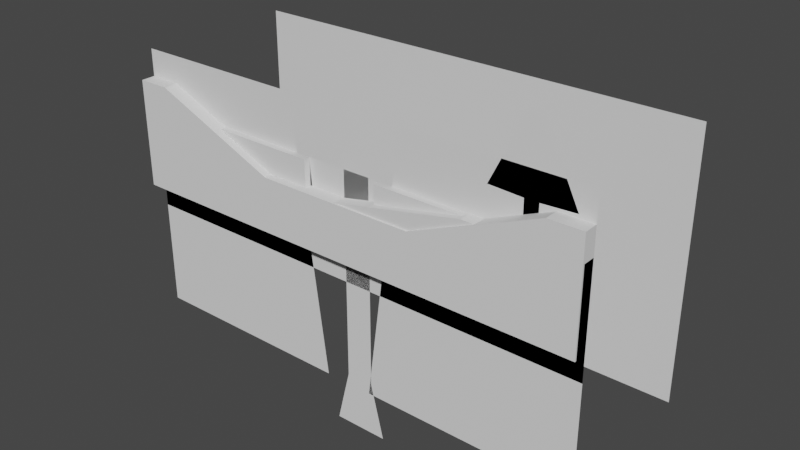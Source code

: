# Source: phoenix.blend  (saved by Blender 2.80.75; exported with 4.5.12 LTS)
import bpy
from mathutils import Matrix  # noqa: F401  (used for matrix-valued properties, if any)

bpy.ops.wm.read_factory_settings(use_empty=True)
scene = bpy.context.scene
scene.name = 'Scene'

# ---- collections
col_collection = bpy.data.collections.new('Collection'); scene.collection.children.link(col_collection)

# ---- world
world_world = bpy.data.worlds.new('World'); scene.world = world_world
world_world.use_nodes = True; world_world.node_tree.nodes.clear()
_N = world_world.node_tree.nodes; _L = world_world.node_tree.links
n0 = _N.new('ShaderNodeOutputWorld'); n0.name = 'World Output'; n0.location = (300, 300)
n1 = _N.new('ShaderNodeBackground'); n1.name = 'Background'; n1.location = (10, 300)
n1.inputs[0].default_value = (0.05088, 0.05088, 0.05088, 1.0)
_L.new(n1.outputs[0], n0.inputs[0])
n0.is_active_output = True
world_world.color = (0.05088, 0.05088, 0.05088)
world_world.use_sun_shadow = False
world_world.sun_shadow_jitter_overblur = 0.0

# ---- meshes
me_plane_002 = bpy.data.meshes.new('Plane.002')
me_plane_002.from_pydata([(-0.5, 0.0, 0.0), (0.5, 0.0, 0.0), (-0.5, 0.0, 2.0), (0.5, 0.0, 2.0)], [], [(0, 1, 3, 2)])
_uv = me_plane_002.uv_layers.new(name='UVMap')
_uv.uv.foreach_set('vector', [0.0, 0.0, 1.0, 0.0, 1.0, 1.0, 0.0, 1.0])
me_plane_002.use_remesh_preserve_volume = False
me_plane_002.use_remesh_preserve_attributes = False
me_plane_002.use_mirror_vertex_groups = False
me_plane_002.update()
me_plane_003 = bpy.data.meshes.new('Plane.003')
me_plane_003.from_pydata([(-8.9, 0.0, -5.0), (8.9, 0.0, -5.0), (-8.9, 0.0, 5.0), (8.9, 0.0, 5.0)], [], [(0, 1, 3, 2)])
_uv = me_plane_003.uv_layers.new(name='UVMap')
_uv.uv.foreach_set('vector', [0.0, 0.0, 1.0, 0.0, 1.0, 1.0, 0.0, 1.0])
me_plane_003.use_remesh_preserve_volume = False
me_plane_003.use_remesh_preserve_attributes = False
me_plane_003.use_mirror_vertex_groups = False
me_plane_003.update()
me_plane_004 = bpy.data.meshes.new('Plane.004')
me_plane_004.from_pydata([(-8.9, 0.0, -0.5), (8.9, 0.0, -0.5), (-8.9, 0.0, 0.5), (8.9, 0.0, 0.5)], [], [(0, 1, 3, 2)])
_uv = me_plane_004.uv_layers.new(name='UVMap')
_uv.uv.foreach_set('vector', [0.0, 0.0, 1.0, 0.0, 1.0, 1.0, 0.0, 1.0])
me_plane_004.use_remesh_preserve_volume = False
me_plane_004.use_remesh_preserve_attributes = False
me_plane_004.use_mirror_vertex_groups = False
me_plane_004.update()
me_plane_005 = bpy.data.meshes.new('Plane.005')
me_plane_005.from_pydata([(-0.3892, 0.0, -0.2339), (0.3892, 0.0, -0.2339), (-0.3892, 0.0, 0.2339), (0.3892, 0.0, 0.2339), (-0.2207, 0.0, -0.2339), (-0.2207, 0.0, 0.2339), (-0.076, 0.0, -0.2339), (0.1273, 0.0, -0.2339), (0.1273, 0.0, 0.2339), (-0.076, 0.0, 0.2339), (-0.3892, 0.0, 0.07796), (-0.3892, 0.0, -0.07796), (0.3892, 0.0, -0.07796), (0.3892, 0.0, 0.07796), (-0.2207, 0.0, -0.07796), (-0.2207, 0.0, 0.07796), (-0.076, 0.0, -0.07796), (-0.076, 0.0, 0.07796), (0.1273, 0.0, -0.07796), (0.1273, 0.0, 0.07796)], [], [(19, 13, 3, 8), (10, 15, 5, 2), (15, 17, 9, 5), (17, 19, 8, 9), (6, 7, 18, 16), (4, 6, 16, 14), (14, 16, 17, 15), (0, 4, 14, 11), (11, 14, 15, 10), (7, 1, 12, 18), (18, 12, 13, 19)])
_uv = me_plane_005.uv_layers.new(name='UVMap')
_uv.uv.foreach_set('vector', [0.6635, 0.6667, 1.0, 0.6667, 1.0, 1.0, 0.6635, 1.0, 0.0, 0.6667, 0.2165, 0.6667, 0.2165, 1.0, 0.0, 1.0, 0.2165, 0.6667, 0.4023, 0.6667, 0.4023, 1.0, 0.2165, 1.0, 0.4023, 0.6667, 0.6635, 0.6667, 0.6635, 1.0, 0.4023, 1.0, 0.4023, 0.0, 0.6635, 0.0, 0.6635, 0.3333, 0.4023, 0.3333, 0.2165, 0.0, 0.4023, 0.0, 0.4023, 0.3333, 0.2165, 0.3333, 0.2165, 0.3333, 0.4023, 0.3333, 0.4023, 0.6667, 0.2165, 0.6667, 0.0, 0.0, 0.2165, 0.0, 0.2165, 0.3333, 0.0, 0.3333, 0.0, 0.3333, 0.2165, 0.3333, 0.2165, 0.6667, 0.0, 0.6667, 0.6635, 0.0, 1.0, 0.0, 1.0, 0.3333, 0.6635, 0.3333, 0.6635, 0.3333, 1.0, 0.3333, 1.0, 0.6667, 0.6635, 0.6667])
me_plane_005.use_remesh_preserve_volume = False
me_plane_005.use_remesh_preserve_attributes = False
me_plane_005.use_mirror_vertex_groups = False
me_plane_005.update()
me_plane_006 = bpy.data.meshes.new('Plane.006')
me_plane_006.from_pydata([(-1.0, 0.0, 0.0), (1.0, 0.0, 0.0), (-0.5031, 0.0, 2.0), (0.5031, 0.0, 2.0), (-0.5031, 0.0, 10.11), (0.5031, 0.0, 10.11)], [], [(0, 1, 3, 2), (2, 3, 5, 4)])
_uv = me_plane_006.uv_layers.new(name='UVMap')
_uv.uv.foreach_set('vector', [0.0, 0.0, 1.0, 0.0, 1.0, 1.0, 0.0, 1.0, 0.0, 1.0, 1.0, 1.0, 1.0, 1.0, 0.0, 1.0])
me_plane_006.use_remesh_preserve_volume = False
me_plane_006.use_remesh_preserve_attributes = False
me_plane_006.use_mirror_vertex_groups = False
me_plane_006.update()
me_plane_007 = bpy.data.meshes.new('Plane.007')
me_plane_007.from_pydata([(-0.0001989, -1.333e-07, -0.007677), (-2.104, -3.531e-08, 1.263), (0.5472, 5.908e-08, 0.5603)], [], [(1, 0, 2)])
_uv = me_plane_007.uv_layers.new(name='UVMap')
_uv.uv.foreach_set('vector', [0.0, 1.0, 1.0, 0.0, 1.0, 1.0])
me_plane_007.use_remesh_preserve_volume = False
me_plane_007.use_remesh_preserve_attributes = False
me_plane_007.use_mirror_vertex_groups = False
me_plane_007.update()
me_plane_008 = bpy.data.meshes.new('Plane.008')
me_plane_008.from_pydata([(0.0, 0.0, 0.0), (-0.2134, 9.616e-09, 0.2134), (0.2134, 9.616e-09, 0.2134)], [], [(0, 2, 1)])
_uv = me_plane_008.uv_layers.new(name='UVMap')
_uv.uv.foreach_set('vector', [1.0, 0.0, 1.0, 1.0, 0.0, 1.0])
me_plane_008.use_remesh_preserve_volume = False
me_plane_008.use_remesh_preserve_attributes = False
me_plane_008.use_mirror_vertex_groups = False
me_plane_008.update()
me_plane_009 = bpy.data.meshes.new('Plane.009')
me_plane_009.from_pydata([(-0.3892, 0.0, 0.2339), (-0.2207, 0.0, 0.2339), (-0.3892, 0.0, 0.3612), (-0.2207, 0.0, 0.3612)], [], [(0, 1, 3, 2)])
_uv = me_plane_009.uv_layers.new(name='UVMap')
_uv.uv.foreach_set('vector', [0.0, 1.0, 0.2165, 1.0, 0.2165, 1.0, 0.0, 1.0])
me_plane_009.use_remesh_preserve_volume = False
me_plane_009.use_remesh_preserve_attributes = False
me_plane_009.use_mirror_vertex_groups = False
me_plane_009.update()
me_plane_010 = bpy.data.meshes.new('Plane.010')
me_plane_010.from_pydata([(-8.9, 0.0, 0.0), (8.9, 0.0, 0.0), (-8.9, 0.0, 1.0), (8.9, 0.0, 3.018), (4.862, 0.0, 0.0), (4.862, 0.0, 3.018), (-4.96, 0.0, 1.0), (-4.96, 0.0, 0.0), (-8.9, -0.4643, 1.0), (-8.9, -0.4643, 0.0), (4.862, -0.4643, 0.0), (8.9, -0.4643, 0.0), (8.9, -0.4643, 3.018), (-4.96, -0.4643, 1.0), (-4.96, -0.4643, 0.0), (4.862, -0.4643, 3.018)], [], [(4, 5, 3, 1), (7, 6, 5, 4), (0, 2, 6, 7), (10, 11, 12, 15), (14, 10, 15, 13), (9, 14, 13, 8), (3, 5, 15, 12), (6, 2, 8, 13), (4, 1, 11, 10), (0, 7, 14, 9), (7, 4, 10, 14), (1, 3, 12, 11), (2, 0, 9, 8), (5, 6, 13, 15)])
_uv = me_plane_010.uv_layers.new(name='UVMap')
_uv.uv.foreach_set('vector', [0.7731, 0.0, 0.7731, 1.0, 1.0, 1.0, 1.0, 0.0, 0.2214, 0.0, 0.2214, 1.0, 0.7731, 1.0, 0.7731, 0.0, 0.0, 0.0, 0.0, 1.0, 0.2214, 1.0, 0.2214, 0.0, 0.7731, 0.0, 1.0, 0.0, 1.0, 1.0, 0.7731, 1.0, 0.2214, 0.0, 0.7731, 0.0, 0.7731, 1.0, 0.2214, 1.0, 0.0, 0.0, 0.2214, 0.0, 0.2214, 1.0, 0.0, 1.0, 1.0, 1.0, 0.7731, 1.0, 0.7731, 1.0, 1.0, 1.0, 0.2214, 1.0, 0.0, 1.0, 0.0, 1.0, 0.2214, 1.0, 0.7731, 0.0, 1.0, 0.0, 1.0, 0.0, 0.7731, 0.0, 0.0, 0.0, 0.2214, 0.0, 0.2214, 0.0, 0.0, 0.0, 0.2214, 0.0, 0.7731, 0.0, 0.7731, 0.0, 0.2214, 0.0, 1.0, 0.0, 1.0, 1.0, 1.0, 1.0, 1.0, 0.0, 0.0, 1.0, 0.0, 0.0, 0.0, 0.0, 0.0, 1.0, 0.7731, 1.0, 0.2214, 1.0, 0.2214, 1.0, 0.7731, 1.0])
me_plane_010.use_remesh_preserve_volume = False
me_plane_010.use_remesh_preserve_attributes = False
me_plane_010.use_mirror_vertex_groups = False
me_plane_010.update()
me_plane_011 = bpy.data.meshes.new('Plane.011')
me_plane_011.from_pydata([(-0.25, 0.0, 0.0), (0.25, 0.0, 0.0), (-0.25, 0.0, 1.04), (0.25, 0.0, 1.04), (-1.477, 0.0, 1.099), (1.477, 0.0, 1.099), (-0.2604, 0.0, 3.548), (0.2604, 0.0, 3.548)], [], [(0, 1, 3, 2), (2, 3, 5, 4), (4, 5, 7, 6)])
_uv = me_plane_011.uv_layers.new(name='UVMap')
_uv.uv.foreach_set('vector', [0.0, 0.0, 1.0, 0.0, 1.0, 1.0, 0.0, 1.0, 0.0, 1.0, 1.0, 1.0, 1.0, 1.0, 0.0, 1.0, 0.0, 1.0, 1.0, 1.0, 1.0, 1.0, 0.0, 1.0])
me_plane_011.use_remesh_preserve_volume = False
me_plane_011.use_remesh_preserve_attributes = False
me_plane_011.use_mirror_vertex_groups = False
me_plane_011.update()
me_plane_012 = bpy.data.meshes.new('Plane.012')
me_plane_012.from_pydata([(-8.9, 0.0, 0.0), (8.9, 0.0, 0.0), (-8.9, 0.0, 3.0), (8.9, 0.0, 3.0), (-1.438, 0.0, 0.0), (1.438, 0.0, 0.0), (1.438, 0.0, 3.0), (-1.438, 0.0, 3.0), (-8.9, 0.0, 1.5), (8.9, 0.0, 1.5), (-1.438, 0.0, 1.5), (1.438, 0.0, 1.5), (-8.9, -0.2364, 1.5), (-8.9, -0.2364, 0.0), (1.438, -0.2364, 0.0), (8.9, -0.2364, 0.0), (8.9, -0.2364, 1.5), (8.9, -0.2364, 3.0), (-1.438, -0.2364, 3.0), (-8.9, -0.2364, 3.0), (-1.438, -0.2364, 0.0), (1.438, -0.2364, 3.0), (-1.438, -0.2364, 1.5), (1.438, -0.2364, 1.5)], [], [(11, 6, 3, 9), (8, 2, 7, 10), (0, 8, 10, 4), (5, 11, 9, 1), (23, 16, 17, 21), (12, 22, 18, 19), (13, 20, 22, 12), (14, 15, 16, 23), (5, 1, 15, 14), (2, 8, 12, 19), (3, 6, 21, 17), (9, 3, 17, 16), (1, 9, 16, 15), (10, 7, 18, 22), (7, 2, 19, 18), (4, 10, 22, 20), (8, 0, 13, 12), (6, 11, 23, 21), (0, 4, 20, 13), (11, 5, 14, 23)])
_uv = me_plane_012.uv_layers.new(name='UVMap')
_uv.uv.foreach_set('vector', [0.6667, 0.5, 0.6667, 1.0, 1.0, 1.0, 1.0, 0.5, 0.0, 0.5, 0.0, 1.0, 0.3333, 1.0, 0.3333, 0.5, 0.0, 0.0, 0.0, 0.5, 0.3333, 0.5, 0.3333, 0.0, 0.6667, 0.0, 0.6667, 0.5, 1.0, 0.5, 1.0, 0.0, 0.6667, 0.5, 1.0, 0.5, 1.0, 1.0, 0.6667, 1.0, 0.0, 0.5, 0.3333, 0.5, 0.3333, 1.0, 0.0, 1.0, 0.0, 0.0, 0.3333, 0.0, 0.3333, 0.5, 0.0, 0.5, 0.6667, 0.0, 1.0, 0.0, 1.0, 0.5, 0.6667, 0.5, 0.6667, 0.0, 1.0, 0.0, 1.0, 0.0, 0.6667, 0.0, 0.0, 1.0, 0.0, 0.5, 0.0, 0.5, 0.0, 1.0, 1.0, 1.0, 0.6667, 1.0, 0.6667, 1.0, 1.0, 1.0, 1.0, 0.5, 1.0, 1.0, 1.0, 1.0, 1.0, 0.5, 1.0, 0.0, 1.0, 0.5, 1.0, 0.5, 1.0, 0.0, 0.3333, 0.5, 0.3333, 1.0, 0.3333, 1.0, 0.3333, 0.5, 0.3333, 1.0, 0.0, 1.0, 0.0, 1.0, 0.3333, 1.0, 0.3333, 0.0, 0.3333, 0.5, 0.3333, 0.5, 0.3333, 0.0, 0.0, 0.5, 0.0, 0.0, 0.0, 0.0, 0.0, 0.5, 0.6667, 1.0, 0.6667, 0.5, 0.6667, 0.5, 0.6667, 1.0, 0.0, 0.0, 0.3333, 0.0, 0.3333, 0.0, 0.0, 0.0, 0.6667, 0.5, 0.6667, 0.0, 0.6667, 0.0, 0.6667, 0.5])
me_plane_012.use_remesh_preserve_volume = False
me_plane_012.use_remesh_preserve_attributes = False
me_plane_012.use_mirror_vertex_groups = False
me_plane_012.update()
me_plane_013 = bpy.data.meshes.new('Plane.013')
me_plane_013.from_pydata([(1.438, 0.0, 3.0), (-1.438, 0.0, 3.0), (-1.168, 0.0, 0.03631), (1.168, 0.0, 0.352), (-1.291, 0.0, 1.116), (1.274, 0.0, 1.547)], [], [(4, 5, 0, 1), (2, 3, 5, 4)])
_uv = me_plane_013.uv_layers.new(name='UVMap')
_uv.uv.foreach_set('vector', [0.3333, 0.6333, 0.6667, 0.6333, 0.6667, 1.0, 0.3333, 1.0, 0.3333, 0.5, 0.6667, 0.5, 0.6667, 0.6333, 0.3333, 0.6333])
me_plane_013.use_remesh_preserve_volume = False
me_plane_013.use_remesh_preserve_attributes = False
me_plane_013.use_mirror_vertex_groups = False
me_plane_013.update()
me_plane_014 = bpy.data.meshes.new('Plane.014')
me_plane_014.from_pydata([(-8.9, 0.0, -5.0), (8.9, 0.0, -5.0), (-8.9, 0.0, 5.0), (8.9, 0.0, 5.0), (-0.9225, 0.0, -5.0), (0.9225, 0.0, -5.0), (2.238, 0.0, 5.0), (-2.238, 0.0, 5.0)], [], [(5, 1, 3, 6), (0, 4, 7, 2)])
_uv = me_plane_014.uv_layers.new(name='UVMap')
_uv.uv.foreach_set('vector', [0.6667, 0.0, 1.0, 0.0, 1.0, 1.0, 0.6667, 1.0, 0.0, 0.0, 0.3333, 0.0, 0.3333, 1.0, 0.0, 1.0])
me_plane_014.use_remesh_preserve_volume = False
me_plane_014.use_remesh_preserve_attributes = False
me_plane_014.use_mirror_vertex_groups = False
me_plane_014.update()
me_plane_015 = bpy.data.meshes.new('Plane.015')
me_plane_015.from_pydata([(-8.9, 0.0, 0.0), (8.9, 0.0, 0.0), (-8.9, 0.0, 3.996), (8.9, 0.0, 3.993), (-2.967, 0.0, 0.0), (2.967, 0.0, 0.0), (2.967, 0.0, 2.019), (-2.967, 0.0, 2.019), (-8.9, -0.5265, 0.0), (8.9, -0.5265, 0.0), (-8.9, -0.5265, 3.996), (8.9, -0.5265, 3.993), (-2.967, -0.5265, 0.0), (2.967, -0.5265, 0.0), (2.967, -0.5265, 2.019), (-2.967, -0.5265, 2.019), (-7.692, 0.0, 3.996), (-7.692, 0.0, 0.0), (-7.692, -0.5265, 3.996), (-7.692, -0.5265, 0.0), (7.684, 0.0, 0.0), (7.684, 0.0, 3.993), (7.684, -0.5265, 0.0), (7.684, -0.5265, 3.993)], [], [(20, 21, 3, 1), (17, 16, 7, 4), (4, 7, 6, 5), (22, 9, 11, 23), (19, 12, 15, 18), (12, 13, 14, 15), (21, 6, 14, 23), (17, 4, 12, 19), (1, 3, 11, 9), (2, 0, 8, 10), (6, 7, 15, 14), (4, 5, 13, 12), (16, 2, 10, 18), (20, 1, 9, 22), (7, 16, 18, 15), (0, 17, 19, 8), (8, 19, 18, 10), (0, 2, 16, 17), (5, 20, 22, 13), (3, 21, 23, 11), (13, 22, 23, 14), (5, 6, 21, 20)])
_uv = me_plane_015.uv_layers.new(name='UVMap')
_uv.uv.foreach_set('vector', [0.9317, 0.0, 0.9317, 1.0, 1.0, 1.0, 1.0, 0.0, 0.06788, 0.0, 0.06788, 1.0, 0.3333, 1.0, 0.3333, 0.0, 0.3333, 0.0, 0.3333, 1.0, 0.6667, 1.0, 0.6667, 0.0, 0.9317, 0.0, 1.0, 0.0, 1.0, 1.0, 0.9317, 1.0, 0.06788, 0.0, 0.3333, 0.0, 0.3333, 1.0, 0.06788, 1.0, 0.3333, 0.0, 0.6667, 0.0, 0.6667, 1.0, 0.3333, 1.0, 0.9317, 1.0, 0.6667, 1.0, 0.6667, 1.0, 0.9317, 1.0, 0.06788, 0.0, 0.3333, 0.0, 0.3333, 0.0, 0.06788, 0.0, 1.0, 0.0, 1.0, 1.0, 1.0, 1.0, 1.0, 0.0, 0.0, 1.0, 0.0, 0.0, 0.0, 0.0, 0.0, 1.0, 0.6667, 1.0, 0.3333, 1.0, 0.3333, 1.0, 0.6667, 1.0, 0.3333, 0.0, 0.6667, 0.0, 0.6667, 0.0, 0.3333, 0.0, 0.06788, 1.0, 0.0, 1.0, 0.0, 1.0, 0.06788, 1.0, 0.9317, 0.0, 1.0, 0.0, 1.0, 0.0, 0.9317, 0.0, 0.3333, 1.0, 0.06788, 1.0, 0.06788, 1.0, 0.3333, 1.0, 0.0, 0.0, 0.06788, 0.0, 0.06788, 0.0, 0.0, 0.0, 0.0, 0.0, 0.06788, 0.0, 0.06788, 1.0, 0.0, 1.0, 0.0, 0.0, 0.0, 1.0, 0.06788, 1.0, 0.06788, 0.0, 0.6667, 0.0, 0.9317, 0.0, 0.9317, 0.0, 0.6667, 0.0, 1.0, 1.0, 0.9317, 1.0, 0.9317, 1.0, 1.0, 1.0, 0.6667, 0.0, 0.9317, 0.0, 0.9317, 1.0, 0.6667, 1.0, 0.6667, 0.0, 0.6667, 1.0, 0.9317, 1.0, 0.9317, 0.0])
me_plane_015.use_remesh_preserve_volume = False
me_plane_015.use_remesh_preserve_attributes = False
me_plane_015.use_mirror_vertex_groups = False
me_plane_015.update()

# ---- objects
ob_human = bpy.data.objects.new('Human', me_plane_002)
ob_bg = bpy.data.objects.new('BG', me_plane_003)
ob_row = bpy.data.objects.new('Row', me_plane_004)
ob_camera = bpy.data.objects.new('Camera', me_plane_005)
ob_tree = bpy.data.objects.new('Tree', me_plane_006)
ob_branch = bpy.data.objects.new('Branch', me_plane_007)
ob_bird = bpy.data.objects.new('Bird', me_plane_008)
ob_button = bpy.data.objects.new('Button', me_plane_009)
ob_ramp = bpy.data.objects.new('Ramp', me_plane_010)
ob_plane = bpy.data.objects.new('Plane', me_plane_011)
ob_bridge = bpy.data.objects.new('Bridge', me_plane_012)
ob_trap = bpy.data.objects.new('Trap', me_plane_013)
ob_pit = bpy.data.objects.new('Pit', me_plane_014)
ob_halfpipe = bpy.data.objects.new('Halfpipe', me_plane_015)

# ---- transforms, parenting, visibility, modifiers, constraints
ob_human.location = (-7.0, 0.0, 0.0)
ob_human.lineart.crease_threshold = 0.0
ob_bg.location = (0.0, 6.0, 0.0)
ob_bg.lineart.crease_threshold = 0.0
ob_row.location = (0.0, 0.0, -0.5)
ob_row.lineart.crease_threshold = 0.0
ob_camera.location = (-6.0, 0.0, 1.5)
ob_camera.lineart.crease_threshold = 0.0
ob_tree.location = (0.5226, 8.865e-07, -6.598)
ob_tree.lineart.crease_threshold = 0.0
ob_branch.location = (0.0, 0.0, 0.0)
ob_branch.lineart.crease_threshold = 0.0
ob_bird.location = (-2.104, -3.531e-08, 1.263)
ob_bird.lineart.crease_threshold = 0.0
ob_button.parent = ob_camera
ob_button.matrix_parent_inverse = Matrix(((1.0, -0.0, 0.0, 6.0), (-0.0, 1.0, -0.0, 0.0), (0.0, 0.0, 1.0, -1.5), (-0.0, 0.0, -0.0, 1.0)))
ob_button.location = (-6.0, 0.0, 1.5)
ob_button.lineart.crease_threshold = 0.0
ob_ramp.location = (0.0, 0.0, 0.0)
ob_ramp.lineart.crease_threshold = 0.0
ob_plane.location = (6.881, 0.0, 3.018)
ob_plane.lineart.crease_threshold = 0.0
ob_bridge.location = (0.0, 0.0, 0.0)
ob_bridge.lineart.crease_threshold = 0.0
ob_trap.parent = ob_bridge
ob_trap.location = (0.0, 0.0, 0.0)
ob_trap.lineart.crease_threshold = 0.0
ob_pit.location = (0.0, 0.0, 0.0)
ob_pit.lineart.crease_threshold = 0.0
ob_halfpipe.location = (0.0, 0.0, 0.0)
ob_halfpipe.lineart.crease_threshold = 0.0

# ---- collection membership
col_collection.objects.link(ob_human)
col_collection.objects.link(ob_bg)
col_collection.objects.link(ob_row)
col_collection.objects.link(ob_camera)
col_collection.objects.link(ob_tree)
col_collection.objects.link(ob_branch)
col_collection.objects.link(ob_bird)
col_collection.objects.link(ob_button)
col_collection.objects.link(ob_ramp)
col_collection.objects.link(ob_plane)
col_collection.objects.link(ob_bridge)
col_collection.objects.link(ob_trap)
col_collection.objects.link(ob_pit)
col_collection.objects.link(ob_halfpipe)

# ---- scene / render settings (as saved in the file)
scene.frame_start = 1; scene.frame_end = 250; scene.frame_set(1)
scene.render.engine = 'BLENDER_EEVEE_NEXT'
scene.cycles.use_denoising = False
scene.cycles.samples = 128
scene.cycles.sampling_pattern = 'TABULATED_SOBOL'
scene.cycles.use_adaptive_sampling = False
scene.cycles.use_light_tree = False
scene.eevee.use_gtao = True
scene.eevee.gtao_quality = 1.0
scene.eevee.gtao_distance = 0.43
scene.eevee.fast_gi_quality = 1.0
scene.view_settings.view_transform = 'Filmic'
bpy.context.view_layer.update()

# ---- added for rendering (the .blend has no active camera and no usable light): camera, sun
cam_auto = bpy.data.cameras.new('AutoCamera')
cam_auto.lens = 50.0
cam_auto.sensor_width = 36.0
cam_auto.clip_end = 1000.0
ob_auto_camera = bpy.data.objects.new('AutoCamera', cam_auto)
scene.collection.objects.link(ob_auto_camera)
ob_auto_camera.location = (21.3551, -22.8894, 17.0686)
ob_auto_camera.rotation_euler = (1.09748, -7.21219e-08, 0.694738)
scene.camera = ob_auto_camera
light_auto_sun = bpy.data.lights.new('AutoSun', 'SUN')
light_auto_sun.energy = 3.0
light_auto_sun.angle = 0.0523599
ob_auto_sun = bpy.data.objects.new('AutoSun', light_auto_sun)
scene.collection.objects.link(ob_auto_sun)
ob_auto_sun.rotation_euler = (0.872665, 0.174533, 0.523599)
bpy.context.view_layer.update()
